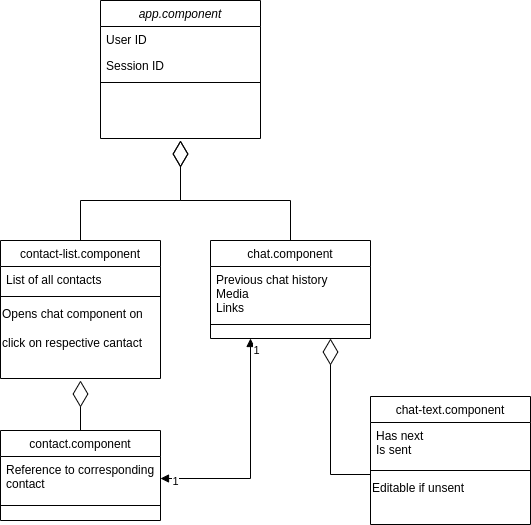

The diagram above was exported from draw.io. Its source (the exported page's mxGraphModel, read from the mxfile embedded in the PNG):
<mxGraphModel dx="1231" dy="646" grid="1" gridSize="10" guides="1" tooltips="1" connect="1" arrows="1" fold="1" page="1" pageScale="1" pageWidth="827" pageHeight="1169" math="0" shadow="0">
  <root>
    <mxCell id="WIyWlLk6GJQsqaUBKTNV-0" />
    <mxCell id="WIyWlLk6GJQsqaUBKTNV-1" parent="WIyWlLk6GJQsqaUBKTNV-0" />
    <mxCell id="zkfFHV4jXpPFQw0GAbJ--0" value="app.component" style="swimlane;fontStyle=2;align=center;verticalAlign=top;childLayout=stackLayout;horizontal=1;startSize=26;horizontalStack=0;resizeParent=1;resizeLast=0;collapsible=1;marginBottom=0;rounded=0;shadow=0;strokeWidth=1;" parent="WIyWlLk6GJQsqaUBKTNV-1" vertex="1">
      <mxGeometry x="220" y="120" width="160" height="138" as="geometry">
        <mxRectangle x="230" y="140" width="160" height="26" as="alternateBounds" />
      </mxGeometry>
    </mxCell>
    <mxCell id="zkfFHV4jXpPFQw0GAbJ--1" value="User ID" style="text;align=left;verticalAlign=top;spacingLeft=4;spacingRight=4;overflow=hidden;rotatable=0;points=[[0,0.5],[1,0.5]];portConstraint=eastwest;" parent="zkfFHV4jXpPFQw0GAbJ--0" vertex="1">
      <mxGeometry y="26" width="160" height="26" as="geometry" />
    </mxCell>
    <mxCell id="zkfFHV4jXpPFQw0GAbJ--2" value="Session ID" style="text;align=left;verticalAlign=top;spacingLeft=4;spacingRight=4;overflow=hidden;rotatable=0;points=[[0,0.5],[1,0.5]];portConstraint=eastwest;rounded=0;shadow=0;html=0;" parent="zkfFHV4jXpPFQw0GAbJ--0" vertex="1">
      <mxGeometry y="52" width="160" height="26" as="geometry" />
    </mxCell>
    <mxCell id="zkfFHV4jXpPFQw0GAbJ--4" value="" style="line;html=1;strokeWidth=1;align=left;verticalAlign=middle;spacingTop=-1;spacingLeft=3;spacingRight=3;rotatable=0;labelPosition=right;points=[];portConstraint=eastwest;" parent="zkfFHV4jXpPFQw0GAbJ--0" vertex="1">
      <mxGeometry y="78" width="160" height="8" as="geometry" />
    </mxCell>
    <mxCell id="zkfFHV4jXpPFQw0GAbJ--6" value="contact-list.component" style="swimlane;fontStyle=0;align=center;verticalAlign=top;childLayout=stackLayout;horizontal=1;startSize=26;horizontalStack=0;resizeParent=1;resizeLast=0;collapsible=1;marginBottom=0;rounded=0;shadow=0;strokeWidth=1;" parent="WIyWlLk6GJQsqaUBKTNV-1" vertex="1">
      <mxGeometry x="120" y="360" width="160" height="138" as="geometry">
        <mxRectangle x="130" y="380" width="160" height="26" as="alternateBounds" />
      </mxGeometry>
    </mxCell>
    <mxCell id="zkfFHV4jXpPFQw0GAbJ--7" value="List of all contacts" style="text;align=left;verticalAlign=top;spacingLeft=4;spacingRight=4;overflow=hidden;rotatable=0;points=[[0,0.5],[1,0.5]];portConstraint=eastwest;" parent="zkfFHV4jXpPFQw0GAbJ--6" vertex="1">
      <mxGeometry y="26" width="160" height="26" as="geometry" />
    </mxCell>
    <mxCell id="zkfFHV4jXpPFQw0GAbJ--9" value="" style="line;html=1;strokeWidth=1;align=left;verticalAlign=middle;spacingTop=-1;spacingLeft=3;spacingRight=3;rotatable=0;labelPosition=right;points=[];portConstraint=eastwest;" parent="zkfFHV4jXpPFQw0GAbJ--6" vertex="1">
      <mxGeometry y="52" width="160" height="8" as="geometry" />
    </mxCell>
    <mxCell id="eQXCQ6cBb-6cVCzky_Hh-16" value="Opens chat component on&lt;br/&gt;&lt;br&gt;click on respective cantact" style="text;whiteSpace=wrap;html=1;" parent="zkfFHV4jXpPFQw0GAbJ--6" vertex="1">
      <mxGeometry y="60" width="160" height="50" as="geometry" />
    </mxCell>
    <mxCell id="zkfFHV4jXpPFQw0GAbJ--13" value="chat.component" style="swimlane;fontStyle=0;align=center;verticalAlign=top;childLayout=stackLayout;horizontal=1;startSize=26;horizontalStack=0;resizeParent=1;resizeLast=0;collapsible=1;marginBottom=0;rounded=0;shadow=0;strokeWidth=1;" parent="WIyWlLk6GJQsqaUBKTNV-1" vertex="1">
      <mxGeometry x="330" y="360" width="160" height="98" as="geometry">
        <mxRectangle x="340" y="380" width="170" height="26" as="alternateBounds" />
      </mxGeometry>
    </mxCell>
    <mxCell id="zkfFHV4jXpPFQw0GAbJ--14" value="Previous chat history&#10;Media&#10;Links" style="text;align=left;verticalAlign=top;spacingLeft=4;spacingRight=4;overflow=hidden;rotatable=0;points=[[0,0.5],[1,0.5]];portConstraint=eastwest;" parent="zkfFHV4jXpPFQw0GAbJ--13" vertex="1">
      <mxGeometry y="26" width="160" height="54" as="geometry" />
    </mxCell>
    <mxCell id="zkfFHV4jXpPFQw0GAbJ--15" value="" style="line;html=1;strokeWidth=1;align=left;verticalAlign=middle;spacingTop=-1;spacingLeft=3;spacingRight=3;rotatable=0;labelPosition=right;points=[];portConstraint=eastwest;" parent="zkfFHV4jXpPFQw0GAbJ--13" vertex="1">
      <mxGeometry y="80" width="160" height="8" as="geometry" />
    </mxCell>
    <mxCell id="eQXCQ6cBb-6cVCzky_Hh-0" value="" style="endArrow=diamondThin;endFill=0;endSize=24;html=1;rounded=0;exitX=0.5;exitY=0;exitDx=0;exitDy=0;" parent="WIyWlLk6GJQsqaUBKTNV-1" source="zkfFHV4jXpPFQw0GAbJ--6" edge="1">
      <mxGeometry width="160" relative="1" as="geometry">
        <mxPoint x="310" y="430" as="sourcePoint" />
        <mxPoint x="300" y="260" as="targetPoint" />
        <Array as="points">
          <mxPoint x="200" y="320" />
          <mxPoint x="300" y="320" />
        </Array>
      </mxGeometry>
    </mxCell>
    <mxCell id="eQXCQ6cBb-6cVCzky_Hh-1" value="contact.component" style="swimlane;fontStyle=0;align=center;verticalAlign=top;childLayout=stackLayout;horizontal=1;startSize=26;horizontalStack=0;resizeParent=1;resizeLast=0;collapsible=1;marginBottom=0;rounded=0;shadow=0;strokeWidth=1;" parent="WIyWlLk6GJQsqaUBKTNV-1" vertex="1">
      <mxGeometry x="120" y="550" width="160" height="90" as="geometry">
        <mxRectangle x="340" y="380" width="170" height="26" as="alternateBounds" />
      </mxGeometry>
    </mxCell>
    <mxCell id="eQXCQ6cBb-6cVCzky_Hh-2" value="Reference to corresponding&#10;contact&#10;" style="text;align=left;verticalAlign=top;spacingLeft=4;spacingRight=4;overflow=hidden;rotatable=0;points=[[0,0.5],[1,0.5]];portConstraint=eastwest;" parent="eQXCQ6cBb-6cVCzky_Hh-1" vertex="1">
      <mxGeometry y="26" width="160" height="44" as="geometry" />
    </mxCell>
    <mxCell id="eQXCQ6cBb-6cVCzky_Hh-3" value="" style="line;html=1;strokeWidth=1;align=left;verticalAlign=middle;spacingTop=-1;spacingLeft=3;spacingRight=3;rotatable=0;labelPosition=right;points=[];portConstraint=eastwest;" parent="eQXCQ6cBb-6cVCzky_Hh-1" vertex="1">
      <mxGeometry y="70" width="160" height="10" as="geometry" />
    </mxCell>
    <mxCell id="eQXCQ6cBb-6cVCzky_Hh-4" value="" style="endArrow=diamondThin;endFill=0;endSize=24;html=1;rounded=0;exitX=0.5;exitY=0;exitDx=0;exitDy=0;" parent="WIyWlLk6GJQsqaUBKTNV-1" source="eQXCQ6cBb-6cVCzky_Hh-1" edge="1">
      <mxGeometry width="160" relative="1" as="geometry">
        <mxPoint x="310" y="430" as="sourcePoint" />
        <mxPoint x="200" y="500" as="targetPoint" />
        <Array as="points" />
      </mxGeometry>
    </mxCell>
    <mxCell id="eQXCQ6cBb-6cVCzky_Hh-10" value="" style="endArrow=block;startArrow=block;endFill=1;startFill=1;html=1;rounded=0;exitX=1;exitY=0.5;exitDx=0;exitDy=0;entryX=0.25;entryY=1;entryDx=0;entryDy=0;" parent="WIyWlLk6GJQsqaUBKTNV-1" source="eQXCQ6cBb-6cVCzky_Hh-2" target="zkfFHV4jXpPFQw0GAbJ--13" edge="1">
      <mxGeometry width="160" relative="1" as="geometry">
        <mxPoint x="310" y="430" as="sourcePoint" />
        <mxPoint x="470" y="430" as="targetPoint" />
        <Array as="points">
          <mxPoint x="370" y="598" />
        </Array>
      </mxGeometry>
    </mxCell>
    <mxCell id="eQXCQ6cBb-6cVCzky_Hh-12" value="1" style="edgeLabel;html=1;align=center;verticalAlign=middle;resizable=0;points=[];" parent="eQXCQ6cBb-6cVCzky_Hh-10" vertex="1" connectable="0">
      <mxGeometry x="0.9031" y="-5" relative="1" as="geometry">
        <mxPoint as="offset" />
      </mxGeometry>
    </mxCell>
    <mxCell id="eQXCQ6cBb-6cVCzky_Hh-13" value="1" style="edgeLabel;html=1;align=center;verticalAlign=middle;resizable=0;points=[];" parent="eQXCQ6cBb-6cVCzky_Hh-10" vertex="1" connectable="0">
      <mxGeometry x="-0.8824" y="-2" relative="1" as="geometry">
        <mxPoint as="offset" />
      </mxGeometry>
    </mxCell>
    <mxCell id="eQXCQ6cBb-6cVCzky_Hh-14" value="" style="endArrow=diamondThin;endFill=0;endSize=24;html=1;rounded=0;exitX=0.5;exitY=0;exitDx=0;exitDy=0;" parent="WIyWlLk6GJQsqaUBKTNV-1" source="zkfFHV4jXpPFQw0GAbJ--13" edge="1">
      <mxGeometry width="160" relative="1" as="geometry">
        <mxPoint x="210" y="370" as="sourcePoint" />
        <mxPoint x="300" y="260" as="targetPoint" />
        <Array as="points">
          <mxPoint x="410" y="320" />
          <mxPoint x="300" y="320" />
        </Array>
      </mxGeometry>
    </mxCell>
    <mxCell id="eQXCQ6cBb-6cVCzky_Hh-15" value="" style="endArrow=diamondThin;endFill=0;endSize=24;html=1;rounded=0;entryX=0.75;entryY=1;entryDx=0;entryDy=0;exitX=0;exitY=0;exitDx=0;exitDy=0;" parent="WIyWlLk6GJQsqaUBKTNV-1" source="eQXCQ6cBb-6cVCzky_Hh-26" target="zkfFHV4jXpPFQw0GAbJ--13" edge="1">
      <mxGeometry width="160" relative="1" as="geometry">
        <mxPoint x="570" y="440" as="sourcePoint" />
        <mxPoint x="470" y="430" as="targetPoint" />
        <Array as="points">
          <mxPoint x="450" y="594" />
        </Array>
      </mxGeometry>
    </mxCell>
    <mxCell id="eQXCQ6cBb-6cVCzky_Hh-20" value="chat-text.component" style="swimlane;fontStyle=0;align=center;verticalAlign=top;childLayout=stackLayout;horizontal=1;startSize=26;horizontalStack=0;resizeParent=1;resizeLast=0;collapsible=1;marginBottom=0;rounded=0;shadow=0;strokeWidth=1;" parent="WIyWlLk6GJQsqaUBKTNV-1" vertex="1">
      <mxGeometry x="490" y="516" width="160" height="128" as="geometry">
        <mxRectangle x="130" y="380" width="160" height="26" as="alternateBounds" />
      </mxGeometry>
    </mxCell>
    <mxCell id="eQXCQ6cBb-6cVCzky_Hh-21" value="Has next&#10;Is sent&#10;" style="text;align=left;verticalAlign=top;spacingLeft=4;spacingRight=4;overflow=hidden;rotatable=0;points=[[0,0.5],[1,0.5]];portConstraint=eastwest;" parent="eQXCQ6cBb-6cVCzky_Hh-20" vertex="1">
      <mxGeometry y="26" width="160" height="44" as="geometry" />
    </mxCell>
    <mxCell id="eQXCQ6cBb-6cVCzky_Hh-22" value="" style="line;html=1;strokeWidth=1;align=left;verticalAlign=middle;spacingTop=-1;spacingLeft=3;spacingRight=3;rotatable=0;labelPosition=right;points=[];portConstraint=eastwest;" parent="eQXCQ6cBb-6cVCzky_Hh-20" vertex="1">
      <mxGeometry y="70" width="160" height="8" as="geometry" />
    </mxCell>
    <mxCell id="eQXCQ6cBb-6cVCzky_Hh-26" value="Editable if unsent" style="text;whiteSpace=wrap;html=1;" parent="eQXCQ6cBb-6cVCzky_Hh-20" vertex="1">
      <mxGeometry y="78" width="160" height="50" as="geometry" />
    </mxCell>
  </root>
</mxGraphModel>